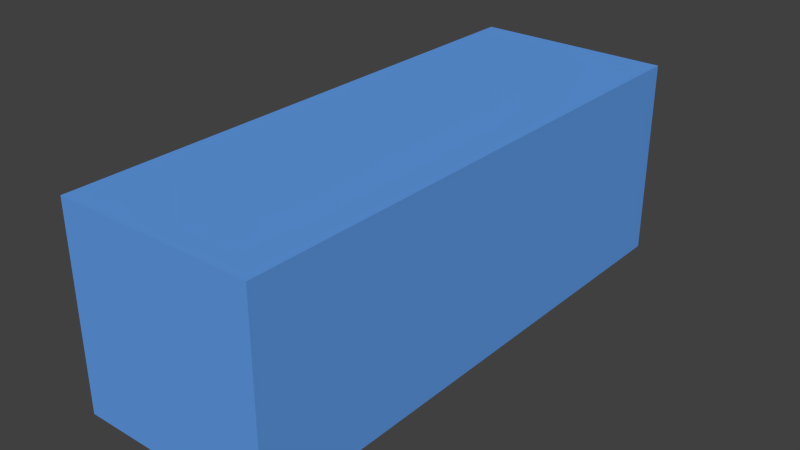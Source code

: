 # Source: animCipher.blend  (saved by Blender 2.76.0; exported with 4.5.12 LTS)
import bpy
from mathutils import Matrix  # noqa: F401  (used for matrix-valued properties, if any)

bpy.ops.wm.read_factory_settings(use_empty=True)
scene = bpy.context.scene
scene.name = 'Scene'

# ---- collections
col_collection_1 = bpy.data.collections.new('Collection 1'); scene.collection.children.link(col_collection_1)

# ---- materials (node trees are filled in below, after node groups)
mat_material = bpy.data.materials.new('Material')
mat_material.alpha_threshold = 0.0
mat_material.use_transparent_shadow = False
mat_material.diffuse_color = (0.1216, 0.3336, 0.8, 1.0)
mat_material.roughness = 0.5
mat_material.line_color = (0.0, 0.0, 0.0, 1.0)

# ---- material node trees

# ---- world
world_world = bpy.data.worlds.new('World'); scene.world = world_world
world_world.color = (0.05088, 0.05088, 0.05088)
world_world.use_sun_shadow = False
world_world.sun_shadow_jitter_overblur = 0.0
world_world.cycles.sampling_method = 'MANUAL'
world_world.cycles.sample_map_resolution = 256

# ---- meshes
me_cube = bpy.data.meshes.new('Cube')
me_cube.from_pydata([(1.0, 1.0, -1.0), (1.0, -1.0, -1.0), (-1.0, -1.0, -1.0), (-1.0, 1.0, -1.0), (1.0, 1.0, 1.0), (1.0, -1.0, 1.0), (-1.0, -1.0, 1.0), (-1.0, 1.0, 1.0), (1.0, -2.687, -1.0), (-1.0, -2.687, -1.0), (1.0, -2.687, 1.0), (-1.0, -2.687, 1.0), (1.0, -4.481, -1.0), (-1.0, -4.481, -1.0), (1.0, -4.481, 1.0), (-1.0, -4.481, 1.0)], [], [(0, 1, 2, 3), (4, 7, 6, 5), (0, 4, 5, 1), (6, 2, 9, 11), (2, 6, 7, 3), (4, 0, 3, 7), (10, 11, 15, 14), (1, 5, 10, 8), (2, 1, 8, 9), (5, 6, 11, 10), (12, 14, 15, 13), (8, 10, 14, 12), (11, 9, 13, 15), (9, 8, 12, 13)])
me_cube.materials.append(mat_material)
me_cube.use_remesh_preserve_volume = False
me_cube.use_remesh_preserve_attributes = False
me_cube.use_mirror_vertex_groups = False
me_cube.update()
arm_armature = bpy.data.armatures.new('Armature')  # bones are not reproduced

# ---- objects
ob_armature = bpy.data.objects.new('Armature', arm_armature)
ob_cube = bpy.data.objects.new('Cube', me_cube)

# ---- transforms, parenting, visibility, modifiers, constraints
ob_armature.location = (0.0, 0.0, 0.0)
ob_armature.rotation_euler = (1.571, 0.0, 0.0)
ob_armature.lineart.crease_threshold = 0.0
ob_cube.parent = ob_armature
ob_cube.matrix_parent_inverse = Matrix(((1.0, 0.0, 0.0, 0.0), (0.0, -4.371e-08, 1.0, 0.0), (0.0, -1.0, -4.371e-08, 0.0), (0.0, 0.0, 0.0, 1.0)))
ob_cube.location = (0.0, 0.0, 0.0)
ob_cube.lock_rotations_4d = False
ob_cube.empty_display_type = 'ARROWS'
ob_cube.lineart.crease_threshold = 0.0
_vg = ob_cube.vertex_groups.new(name='Bone.001')
_vg.add([0, 1, 2, 3, 4, 5, 6, 7], 1.0, 'REPLACE')
_vg = ob_cube.vertex_groups.new(name='Bone.002')
_vg.add([1, 2, 5, 6, 8, 9, 10, 11], 1.0, 'REPLACE')
_vg = ob_cube.vertex_groups.new(name='Bone.003')
_vg.add([8, 9, 10, 11, 12, 13, 14, 15], 1.0, 'REPLACE')
_m = ob_cube.modifiers.new('Armature', 'ARMATURE')
_m.object = ob_armature

# ---- collection membership
col_collection_1.objects.link(ob_armature)
col_collection_1.objects.link(ob_cube)

# ---- scene / render settings (as saved in the file)
scene.frame_start = 1; scene.frame_end = 11; scene.frame_set(0)
scene.render.engine = 'BLENDER_EEVEE_NEXT'
scene.render.resolution_percentage = 50
scene.render.dither_intensity = 0.0
scene.cycles.use_denoising = False
scene.cycles.samples = 10
scene.cycles.sampling_pattern = 'TABULATED_SOBOL'
scene.cycles.light_sampling_threshold = 0.0
scene.cycles.use_adaptive_sampling = False
scene.cycles.use_light_tree = False
scene.cycles.blur_glossy = 0.0
scene.cycles.pixel_filter_type = 'GAUSSIAN'
scene.cycles.sample_clamp_indirect = 0.0
scene.view_settings.view_transform = 'Standard'
bpy.context.view_layer.update()

# ---- added for rendering (the .blend has no active camera and no usable light): camera, sun
cam_auto = bpy.data.cameras.new('AutoCamera')
cam_auto.lens = 50.0
cam_auto.sensor_width = 36.0
cam_auto.clip_end = 1000.0
ob_auto_camera = bpy.data.objects.new('AutoCamera', cam_auto)
scene.collection.objects.link(ob_auto_camera)
ob_auto_camera.location = (5.70673, -8.58867, 4.56538)
ob_auto_camera.rotation_euler = (1.09748, -7.21219e-08, 0.694738)
scene.camera = ob_auto_camera
light_auto_sun = bpy.data.lights.new('AutoSun', 'SUN')
light_auto_sun.energy = 3.0
light_auto_sun.angle = 0.0523599
ob_auto_sun = bpy.data.objects.new('AutoSun', light_auto_sun)
scene.collection.objects.link(ob_auto_sun)
ob_auto_sun.rotation_euler = (0.872665, 0.174533, 0.523599)
bpy.context.view_layer.update()
